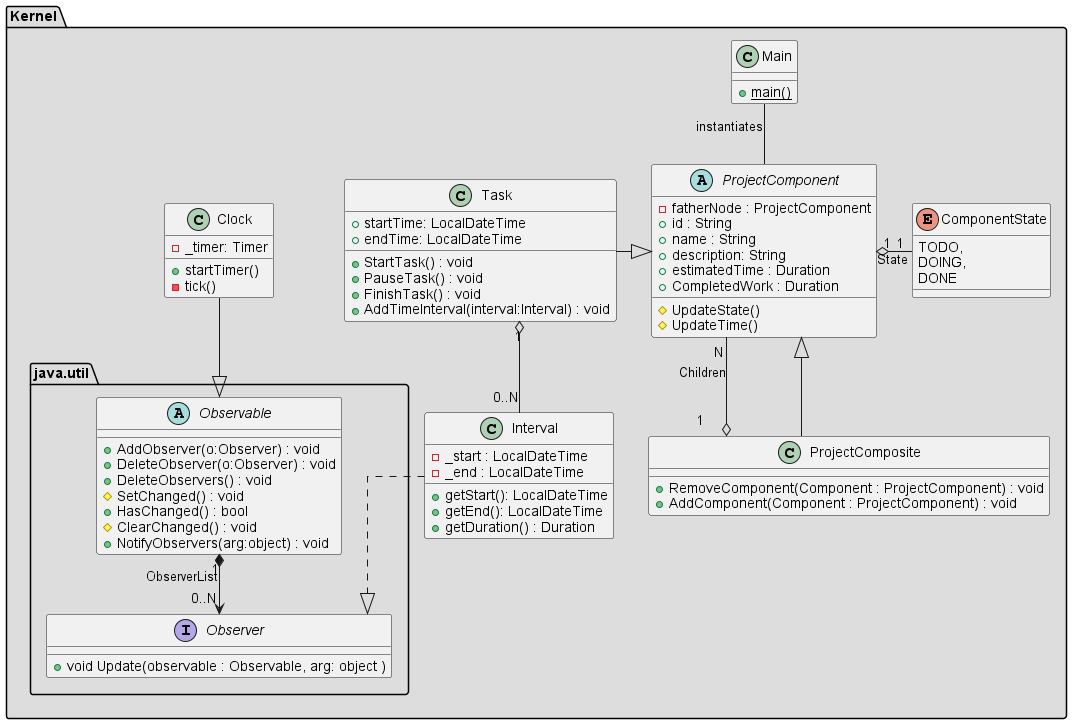

The diagram above was rendered by PlantUML. Its source (embedded in the PNG):
@startuml

skinparam linetype ortho

/' Tests '/
/' package "Testing" #DDDDDD {
      class MainTests {
      }
      Abstract IProject {
      }
      class ProjectTests {
      }
      class TaskTests {
      }
} '/


/' Back End '/
package "Kernel" #DDDDDD {
  class Main {
    +{static}main()
  }

  Abstract ProjectComponent {
      -fatherNode : ProjectComponent
      +id : String
      +name : String
      +description: String
      +estimatedTime : Duration
      +CompletedWork : Duration
      #UpdateState()
      #UpdateTime()
  }

  class ProjectComposite {
     +RemoveComponent(Component : ProjectComponent) : void
     +AddComponent(Component : ProjectComponent) : void
   }

  class Task {
    +startTime: LocalDateTime
    +endTime: LocalDateTime
    +StartTask() : void
    +PauseTask() : void
    +FinishTask() : void
    +AddTimeInterval(interval:Interval) : void
  }

  enum ComponentState {
    TODO,
    DOING,
    DONE
  }

  class Interval {
    -_start : LocalDateTime
    -_end : LocalDateTime
    /'+StartCounting() : void
    +PauseCounting() : void
    +StopCounting() : void'/
    +getStart(): LocalDateTime
    +getEnd(): LocalDateTime
    +getDuration() : Duration
  }

  class Clock{
  -_timer: Timer
  +startTimer()
  -tick()

  }

  package "java.util"
  {
      abstract Observable {
        +AddObserver(o:Observer) : void
        +DeleteObserver(o:Observer) : void
        +DeleteObservers() : void
        #SetChanged() : void
        +HasChanged() : bool
        #ClearChanged() : void
        +NotifyObservers(arg:object) : void
      }
      interface Observer
      {
           +void Update(observable : Observable, arg: object )
      }
      Observable "0..N" *--> "1" Observer:ObserverList
  }

}

/' Relationship '/
  Task -right-|> ProjectComponent
  ProjectComponent "1" o-right- "1" ComponentState : State
  ProjectComponent <|-- ProjectComposite
  ProjectComponent "N" --o "1" ProjectComposite : Children
  Task "1" o-- "0..N" Interval
  Interval ..|> Observer
  Main -- ProjectComponent: "instantiates"
  Clock --|> Observable

@enduml